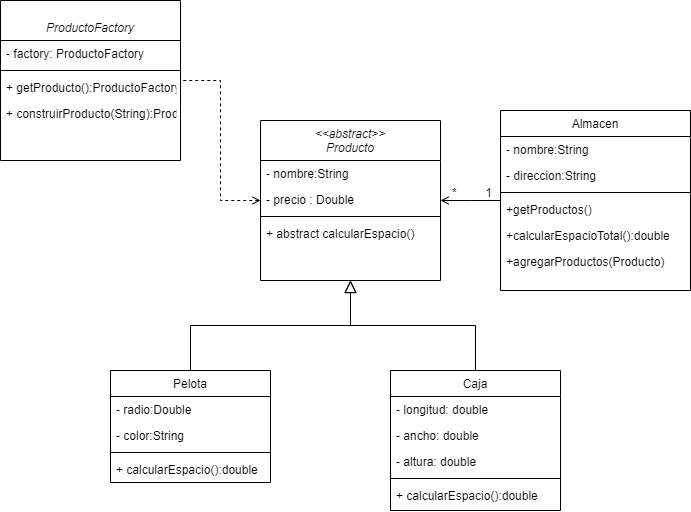

The diagram above was exported from draw.io. Its source (the exported page's mxGraphModel, read from the mxfile embedded in the PNG):
<mxGraphModel dx="862" dy="425" grid="1" gridSize="10" guides="1" tooltips="1" connect="1" arrows="1" fold="1" page="1" pageScale="1" pageWidth="827" pageHeight="1169" math="0" shadow="0">
  <root>
    <mxCell id="WIyWlLk6GJQsqaUBKTNV-0" />
    <mxCell id="WIyWlLk6GJQsqaUBKTNV-1" parent="WIyWlLk6GJQsqaUBKTNV-0" />
    <mxCell id="PpeL-sFUkQ-Y2cp8u8zS-16" value="" style="edgeStyle=orthogonalEdgeStyle;rounded=0;orthogonalLoop=1;jettySize=auto;html=1;startArrow=open;startFill=0;endArrow=none;endFill=0;strokeColor=default;dashed=1;" parent="WIyWlLk6GJQsqaUBKTNV-1" source="zkfFHV4jXpPFQw0GAbJ--0" target="PpeL-sFUkQ-Y2cp8u8zS-10" edge="1">
      <mxGeometry relative="1" as="geometry" />
    </mxCell>
    <mxCell id="zkfFHV4jXpPFQw0GAbJ--0" value="&lt;&lt;abstract&gt;&gt;&#10;Producto" style="swimlane;fontStyle=2;align=center;verticalAlign=top;childLayout=stackLayout;horizontal=1;startSize=40;horizontalStack=0;resizeParent=1;resizeLast=0;collapsible=1;marginBottom=0;rounded=0;shadow=0;strokeWidth=1;" parent="WIyWlLk6GJQsqaUBKTNV-1" vertex="1">
      <mxGeometry x="280" y="180" width="180" height="160" as="geometry">
        <mxRectangle x="230" y="140" width="160" height="26" as="alternateBounds" />
      </mxGeometry>
    </mxCell>
    <mxCell id="PpeL-sFUkQ-Y2cp8u8zS-2" value="- nombre:String" style="text;align=left;verticalAlign=top;spacingLeft=4;spacingRight=4;overflow=hidden;rotatable=0;points=[[0,0.5],[1,0.5]];portConstraint=eastwest;" parent="zkfFHV4jXpPFQw0GAbJ--0" vertex="1">
      <mxGeometry y="40" width="180" height="26" as="geometry" />
    </mxCell>
    <mxCell id="PpeL-sFUkQ-Y2cp8u8zS-3" value="- precio : Double" style="text;align=left;verticalAlign=top;spacingLeft=4;spacingRight=4;overflow=hidden;rotatable=0;points=[[0,0.5],[1,0.5]];portConstraint=eastwest;rounded=0;shadow=0;html=0;" parent="zkfFHV4jXpPFQw0GAbJ--0" vertex="1">
      <mxGeometry y="66" width="180" height="26" as="geometry" />
    </mxCell>
    <mxCell id="zkfFHV4jXpPFQw0GAbJ--4" value="" style="line;html=1;strokeWidth=1;align=left;verticalAlign=middle;spacingTop=-1;spacingLeft=3;spacingRight=3;rotatable=0;labelPosition=right;points=[];portConstraint=eastwest;" parent="zkfFHV4jXpPFQw0GAbJ--0" vertex="1">
      <mxGeometry y="92" width="180" height="8" as="geometry" />
    </mxCell>
    <mxCell id="zkfFHV4jXpPFQw0GAbJ--5" value="+ abstract calcularEspacio()" style="text;align=left;verticalAlign=top;spacingLeft=4;spacingRight=4;overflow=hidden;rotatable=0;points=[[0,0.5],[1,0.5]];portConstraint=eastwest;" parent="zkfFHV4jXpPFQw0GAbJ--0" vertex="1">
      <mxGeometry y="100" width="180" height="26" as="geometry" />
    </mxCell>
    <mxCell id="zkfFHV4jXpPFQw0GAbJ--6" value="Pelota" style="swimlane;fontStyle=0;align=center;verticalAlign=top;childLayout=stackLayout;horizontal=1;startSize=26;horizontalStack=0;resizeParent=1;resizeLast=0;collapsible=1;marginBottom=0;rounded=0;shadow=0;strokeWidth=1;" parent="WIyWlLk6GJQsqaUBKTNV-1" vertex="1">
      <mxGeometry x="130" y="430" width="160" height="112" as="geometry">
        <mxRectangle x="130" y="380" width="160" height="26" as="alternateBounds" />
      </mxGeometry>
    </mxCell>
    <mxCell id="zkfFHV4jXpPFQw0GAbJ--7" value="- radio:Double" style="text;align=left;verticalAlign=top;spacingLeft=4;spacingRight=4;overflow=hidden;rotatable=0;points=[[0,0.5],[1,0.5]];portConstraint=eastwest;" parent="zkfFHV4jXpPFQw0GAbJ--6" vertex="1">
      <mxGeometry y="26" width="160" height="26" as="geometry" />
    </mxCell>
    <mxCell id="A1AmI-axP-x5jVAk0XiJ-1" value="- color:String" style="text;align=left;verticalAlign=top;spacingLeft=4;spacingRight=4;overflow=hidden;rotatable=0;points=[[0,0.5],[1,0.5]];portConstraint=eastwest;" parent="zkfFHV4jXpPFQw0GAbJ--6" vertex="1">
      <mxGeometry y="52" width="160" height="26" as="geometry" />
    </mxCell>
    <mxCell id="zkfFHV4jXpPFQw0GAbJ--9" value="" style="line;html=1;strokeWidth=1;align=left;verticalAlign=middle;spacingTop=-1;spacingLeft=3;spacingRight=3;rotatable=0;labelPosition=right;points=[];portConstraint=eastwest;" parent="zkfFHV4jXpPFQw0GAbJ--6" vertex="1">
      <mxGeometry y="78" width="160" height="8" as="geometry" />
    </mxCell>
    <mxCell id="PpeL-sFUkQ-Y2cp8u8zS-4" value="+ calcularEspacio():double" style="text;align=left;verticalAlign=top;spacingLeft=4;spacingRight=4;overflow=hidden;rotatable=0;points=[[0,0.5],[1,0.5]];portConstraint=eastwest;" parent="zkfFHV4jXpPFQw0GAbJ--6" vertex="1">
      <mxGeometry y="86" width="160" height="26" as="geometry" />
    </mxCell>
    <mxCell id="zkfFHV4jXpPFQw0GAbJ--12" value="" style="endArrow=block;endSize=10;endFill=0;shadow=0;strokeWidth=1;rounded=0;edgeStyle=elbowEdgeStyle;elbow=vertical;" parent="WIyWlLk6GJQsqaUBKTNV-1" source="zkfFHV4jXpPFQw0GAbJ--6" target="zkfFHV4jXpPFQw0GAbJ--0" edge="1">
      <mxGeometry width="160" relative="1" as="geometry">
        <mxPoint x="200" y="203" as="sourcePoint" />
        <mxPoint x="200" y="203" as="targetPoint" />
      </mxGeometry>
    </mxCell>
    <mxCell id="zkfFHV4jXpPFQw0GAbJ--13" value="Caja" style="swimlane;fontStyle=0;align=center;verticalAlign=top;childLayout=stackLayout;horizontal=1;startSize=26;horizontalStack=0;resizeParent=1;resizeLast=0;collapsible=1;marginBottom=0;rounded=0;shadow=0;strokeWidth=1;" parent="WIyWlLk6GJQsqaUBKTNV-1" vertex="1">
      <mxGeometry x="410" y="430" width="170" height="140" as="geometry">
        <mxRectangle x="340" y="380" width="170" height="26" as="alternateBounds" />
      </mxGeometry>
    </mxCell>
    <mxCell id="zkfFHV4jXpPFQw0GAbJ--14" value="- longitud: double" style="text;align=left;verticalAlign=top;spacingLeft=4;spacingRight=4;overflow=hidden;rotatable=0;points=[[0,0.5],[1,0.5]];portConstraint=eastwest;" parent="zkfFHV4jXpPFQw0GAbJ--13" vertex="1">
      <mxGeometry y="26" width="170" height="26" as="geometry" />
    </mxCell>
    <mxCell id="PpeL-sFUkQ-Y2cp8u8zS-6" value="- ancho: double" style="text;align=left;verticalAlign=top;spacingLeft=4;spacingRight=4;overflow=hidden;rotatable=0;points=[[0,0.5],[1,0.5]];portConstraint=eastwest;" parent="zkfFHV4jXpPFQw0GAbJ--13" vertex="1">
      <mxGeometry y="52" width="170" height="26" as="geometry" />
    </mxCell>
    <mxCell id="PpeL-sFUkQ-Y2cp8u8zS-7" value="- altura: double" style="text;align=left;verticalAlign=top;spacingLeft=4;spacingRight=4;overflow=hidden;rotatable=0;points=[[0,0.5],[1,0.5]];portConstraint=eastwest;" parent="zkfFHV4jXpPFQw0GAbJ--13" vertex="1">
      <mxGeometry y="78" width="170" height="26" as="geometry" />
    </mxCell>
    <mxCell id="zkfFHV4jXpPFQw0GAbJ--15" value="" style="line;html=1;strokeWidth=1;align=left;verticalAlign=middle;spacingTop=-1;spacingLeft=3;spacingRight=3;rotatable=0;labelPosition=right;points=[];portConstraint=eastwest;" parent="zkfFHV4jXpPFQw0GAbJ--13" vertex="1">
      <mxGeometry y="104" width="170" height="8" as="geometry" />
    </mxCell>
    <mxCell id="qcmUmwXkRuexpSl5iODB-0" value="+ calcularEspacio():double" style="text;align=left;verticalAlign=top;spacingLeft=4;spacingRight=4;overflow=hidden;rotatable=0;points=[[0,0.5],[1,0.5]];portConstraint=eastwest;" parent="zkfFHV4jXpPFQw0GAbJ--13" vertex="1">
      <mxGeometry y="112" width="170" height="26" as="geometry" />
    </mxCell>
    <mxCell id="zkfFHV4jXpPFQw0GAbJ--16" value="" style="endArrow=block;endSize=10;endFill=0;shadow=0;strokeWidth=1;rounded=0;edgeStyle=elbowEdgeStyle;elbow=vertical;" parent="WIyWlLk6GJQsqaUBKTNV-1" source="zkfFHV4jXpPFQw0GAbJ--13" target="zkfFHV4jXpPFQw0GAbJ--0" edge="1">
      <mxGeometry width="160" relative="1" as="geometry">
        <mxPoint x="210" y="373" as="sourcePoint" />
        <mxPoint x="310" y="271" as="targetPoint" />
      </mxGeometry>
    </mxCell>
    <mxCell id="zkfFHV4jXpPFQw0GAbJ--17" value="Almacen" style="swimlane;fontStyle=0;align=center;verticalAlign=top;childLayout=stackLayout;horizontal=1;startSize=26;horizontalStack=0;resizeParent=1;resizeLast=0;collapsible=1;marginBottom=0;rounded=0;shadow=0;strokeWidth=1;" parent="WIyWlLk6GJQsqaUBKTNV-1" vertex="1">
      <mxGeometry x="520" y="170" width="190" height="180" as="geometry">
        <mxRectangle x="550" y="140" width="160" height="26" as="alternateBounds" />
      </mxGeometry>
    </mxCell>
    <mxCell id="zkfFHV4jXpPFQw0GAbJ--18" value="- nombre:String" style="text;align=left;verticalAlign=top;spacingLeft=4;spacingRight=4;overflow=hidden;rotatable=0;points=[[0,0.5],[1,0.5]];portConstraint=eastwest;" parent="zkfFHV4jXpPFQw0GAbJ--17" vertex="1">
      <mxGeometry y="26" width="190" height="26" as="geometry" />
    </mxCell>
    <mxCell id="zkfFHV4jXpPFQw0GAbJ--19" value="- direccion:String" style="text;align=left;verticalAlign=top;spacingLeft=4;spacingRight=4;overflow=hidden;rotatable=0;points=[[0,0.5],[1,0.5]];portConstraint=eastwest;rounded=0;shadow=0;html=0;" parent="zkfFHV4jXpPFQw0GAbJ--17" vertex="1">
      <mxGeometry y="52" width="190" height="26" as="geometry" />
    </mxCell>
    <mxCell id="zkfFHV4jXpPFQw0GAbJ--23" value="" style="line;html=1;strokeWidth=1;align=left;verticalAlign=middle;spacingTop=-1;spacingLeft=3;spacingRight=3;rotatable=0;labelPosition=right;points=[];portConstraint=eastwest;" parent="zkfFHV4jXpPFQw0GAbJ--17" vertex="1">
      <mxGeometry y="78" width="190" height="8" as="geometry" />
    </mxCell>
    <mxCell id="zkfFHV4jXpPFQw0GAbJ--24" value="+getProductos()" style="text;align=left;verticalAlign=top;spacingLeft=4;spacingRight=4;overflow=hidden;rotatable=0;points=[[0,0.5],[1,0.5]];portConstraint=eastwest;" parent="zkfFHV4jXpPFQw0GAbJ--17" vertex="1">
      <mxGeometry y="86" width="190" height="26" as="geometry" />
    </mxCell>
    <mxCell id="PpeL-sFUkQ-Y2cp8u8zS-0" value="+calcularEspacioTotal():double" style="text;align=left;verticalAlign=top;spacingLeft=4;spacingRight=4;overflow=hidden;rotatable=0;points=[[0,0.5],[1,0.5]];portConstraint=eastwest;" parent="zkfFHV4jXpPFQw0GAbJ--17" vertex="1">
      <mxGeometry y="112" width="190" height="26" as="geometry" />
    </mxCell>
    <mxCell id="PpeL-sFUkQ-Y2cp8u8zS-1" value="+agregarProductos(Producto)" style="text;align=left;verticalAlign=top;spacingLeft=4;spacingRight=4;overflow=hidden;rotatable=0;points=[[0,0.5],[1,0.5]];portConstraint=eastwest;" parent="zkfFHV4jXpPFQw0GAbJ--17" vertex="1">
      <mxGeometry y="138" width="190" height="26" as="geometry" />
    </mxCell>
    <mxCell id="zkfFHV4jXpPFQw0GAbJ--26" value="" style="endArrow=none;shadow=0;strokeWidth=1;rounded=0;endFill=0;edgeStyle=elbowEdgeStyle;elbow=vertical;strokeColor=default;startArrow=open;startFill=0;" parent="WIyWlLk6GJQsqaUBKTNV-1" source="zkfFHV4jXpPFQw0GAbJ--0" target="zkfFHV4jXpPFQw0GAbJ--17" edge="1">
      <mxGeometry x="0.5" y="41" relative="1" as="geometry">
        <mxPoint x="380" y="192" as="sourcePoint" />
        <mxPoint x="540" y="192" as="targetPoint" />
        <mxPoint x="-40" y="32" as="offset" />
      </mxGeometry>
    </mxCell>
    <mxCell id="zkfFHV4jXpPFQw0GAbJ--27" value="*" style="resizable=0;align=left;verticalAlign=bottom;labelBackgroundColor=none;fontSize=12;" parent="zkfFHV4jXpPFQw0GAbJ--26" connectable="0" vertex="1">
      <mxGeometry x="-1" relative="1" as="geometry">
        <mxPoint x="10" y="1" as="offset" />
      </mxGeometry>
    </mxCell>
    <mxCell id="zkfFHV4jXpPFQw0GAbJ--28" value="1" style="resizable=0;align=right;verticalAlign=bottom;labelBackgroundColor=none;fontSize=12;" parent="zkfFHV4jXpPFQw0GAbJ--26" connectable="0" vertex="1">
      <mxGeometry x="1" relative="1" as="geometry">
        <mxPoint x="-7" y="1" as="offset" />
      </mxGeometry>
    </mxCell>
    <mxCell id="PpeL-sFUkQ-Y2cp8u8zS-10" value="&#10;ProductoFactory" style="swimlane;fontStyle=2;align=center;verticalAlign=top;childLayout=stackLayout;horizontal=1;startSize=40;horizontalStack=0;resizeParent=1;resizeLast=0;collapsible=1;marginBottom=0;rounded=0;shadow=0;strokeWidth=1;" parent="WIyWlLk6GJQsqaUBKTNV-1" vertex="1">
      <mxGeometry x="20" y="60" width="180" height="160" as="geometry">
        <mxRectangle x="230" y="140" width="160" height="26" as="alternateBounds" />
      </mxGeometry>
    </mxCell>
    <mxCell id="PpeL-sFUkQ-Y2cp8u8zS-11" value="- factory: ProductoFactory" style="text;align=left;verticalAlign=top;spacingLeft=4;spacingRight=4;overflow=hidden;rotatable=0;points=[[0,0.5],[1,0.5]];portConstraint=eastwest;" parent="PpeL-sFUkQ-Y2cp8u8zS-10" vertex="1">
      <mxGeometry y="40" width="180" height="26" as="geometry" />
    </mxCell>
    <mxCell id="PpeL-sFUkQ-Y2cp8u8zS-14" value="" style="line;html=1;strokeWidth=1;align=left;verticalAlign=middle;spacingTop=-1;spacingLeft=3;spacingRight=3;rotatable=0;labelPosition=right;points=[];portConstraint=eastwest;" parent="PpeL-sFUkQ-Y2cp8u8zS-10" vertex="1">
      <mxGeometry y="66" width="180" height="8" as="geometry" />
    </mxCell>
    <mxCell id="PpeL-sFUkQ-Y2cp8u8zS-15" value="+ getProducto():ProductoFactory" style="text;align=left;verticalAlign=top;spacingLeft=4;spacingRight=4;overflow=hidden;rotatable=0;points=[[0,0.5],[1,0.5]];portConstraint=eastwest;" parent="PpeL-sFUkQ-Y2cp8u8zS-10" vertex="1">
      <mxGeometry y="74" width="180" height="26" as="geometry" />
    </mxCell>
    <mxCell id="PpeL-sFUkQ-Y2cp8u8zS-17" value="+ construirProducto(String):Producto" style="text;align=left;verticalAlign=top;spacingLeft=4;spacingRight=4;overflow=hidden;rotatable=0;points=[[0,0.5],[1,0.5]];portConstraint=eastwest;" parent="PpeL-sFUkQ-Y2cp8u8zS-10" vertex="1">
      <mxGeometry y="100" width="180" height="26" as="geometry" />
    </mxCell>
  </root>
</mxGraphModel>